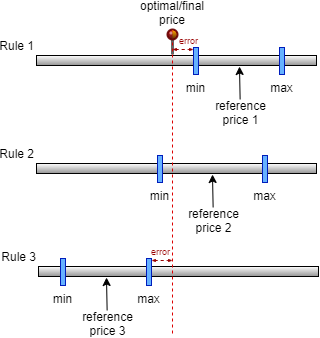

The diagram above was exported from draw.io. Its source (the exported page's mxGraphModel, read from the mxfile embedded in the PNG):
<mxGraphModel dx="794" dy="470" grid="1" gridSize="10" guides="1" tooltips="1" connect="1" arrows="1" fold="1" page="1" pageScale="1" pageWidth="827" pageHeight="1169" math="0" shadow="0">
  <root>
    <mxCell id="0" />
    <mxCell id="1" parent="0" />
    <mxCell id="HkVeLpZv-a56qDXQux7I-1" value="Rule 1" style="rounded=0;comic=0;sketch=0;labelBorderColor=none;gradientColor=#949494;gradientDirection=south;labelPosition=left;verticalLabelPosition=top;align=right;verticalAlign=bottom;" vertex="1" parent="1">
      <mxGeometry x="370" y="76" width="280" height="10" as="geometry" />
    </mxCell>
    <mxCell id="HkVeLpZv-a56qDXQux7I-2" value="min" style="rounded=0;whiteSpace=wrap;html=1;labelBorderColor=none;comic=0;sketch=0;strokeColor=#001DBC;fontSize=12;gradientDirection=south;fillColor=#66B2FF;fontColor=#000000;labelPosition=center;verticalLabelPosition=bottom;align=center;verticalAlign=top;" vertex="1" parent="1">
      <mxGeometry x="527" y="68" width="5" height="27" as="geometry" />
    </mxCell>
    <mxCell id="HkVeLpZv-a56qDXQux7I-3" value="max" style="rounded=0;whiteSpace=wrap;html=1;labelBorderColor=none;comic=0;sketch=0;strokeColor=#001DBC;fontSize=12;gradientDirection=south;fillColor=#66B2FF;fontColor=#000000;labelPosition=center;verticalLabelPosition=bottom;align=center;verticalAlign=top;" vertex="1" parent="1">
      <mxGeometry x="613" y="68" width="5" height="27" as="geometry" />
    </mxCell>
    <mxCell id="HkVeLpZv-a56qDXQux7I-4" value="reference&#10;price 1" style="endArrow=classic;fontSize=12;exitX=0.514;exitY=-0.182;exitDx=0;exitDy=0;exitPerimeter=0;labelPosition=center;verticalLabelPosition=bottom;align=center;verticalAlign=top;" edge="1" parent="1">
      <mxGeometry x="-0.551" y="-1" width="50" height="50" relative="1" as="geometry">
        <mxPoint x="573.6440000000002" y="120.53999999999996" as="sourcePoint" />
        <mxPoint x="573" y="87" as="targetPoint" />
        <mxPoint as="offset" />
      </mxGeometry>
    </mxCell>
    <mxCell id="HkVeLpZv-a56qDXQux7I-5" value="Rule 2" style="rounded=0;comic=0;sketch=0;labelBorderColor=none;gradientColor=#949494;gradientDirection=south;labelPosition=left;verticalLabelPosition=top;align=right;verticalAlign=bottom;" vertex="1" parent="1">
      <mxGeometry x="370" y="184" width="280" height="10" as="geometry" />
    </mxCell>
    <mxCell id="HkVeLpZv-a56qDXQux7I-6" value="min" style="rounded=0;whiteSpace=wrap;html=1;labelBorderColor=none;comic=0;sketch=0;strokeColor=#001DBC;fontSize=12;gradientDirection=south;fillColor=#66B2FF;fontColor=#000000;labelPosition=center;verticalLabelPosition=bottom;align=center;verticalAlign=top;" vertex="1" parent="1">
      <mxGeometry x="491" y="176" width="5" height="27" as="geometry" />
    </mxCell>
    <mxCell id="HkVeLpZv-a56qDXQux7I-7" value="max" style="rounded=0;whiteSpace=wrap;html=1;labelBorderColor=none;comic=0;sketch=0;strokeColor=#001DBC;fontSize=12;gradientDirection=south;fillColor=#66B2FF;fontColor=#000000;labelPosition=center;verticalLabelPosition=bottom;align=center;verticalAlign=top;" vertex="1" parent="1">
      <mxGeometry x="596" y="176" width="5" height="27" as="geometry" />
    </mxCell>
    <mxCell id="HkVeLpZv-a56qDXQux7I-8" value="reference&#10;price 2" style="endArrow=classic;fontSize=12;exitX=0.514;exitY=-0.182;exitDx=0;exitDy=0;exitPerimeter=0;labelPosition=center;verticalLabelPosition=bottom;align=center;verticalAlign=top;" edge="1" parent="1">
      <mxGeometry x="-0.551" y="-1" width="50" height="50" relative="1" as="geometry">
        <mxPoint x="546.644" y="228.53999999999996" as="sourcePoint" />
        <mxPoint x="546" y="195" as="targetPoint" />
        <mxPoint as="offset" />
      </mxGeometry>
    </mxCell>
    <mxCell id="HkVeLpZv-a56qDXQux7I-9" value="Rule 3" style="rounded=0;comic=0;sketch=0;labelBorderColor=none;gradientColor=#949494;gradientDirection=south;labelPosition=left;verticalLabelPosition=top;align=right;verticalAlign=bottom;" vertex="1" parent="1">
      <mxGeometry x="372" y="287" width="280" height="10" as="geometry" />
    </mxCell>
    <mxCell id="HkVeLpZv-a56qDXQux7I-10" value="min" style="rounded=0;whiteSpace=wrap;html=1;labelBorderColor=none;comic=0;sketch=0;strokeColor=#001DBC;fontSize=12;gradientDirection=south;fillColor=#66B2FF;fontColor=#000000;labelPosition=center;verticalLabelPosition=bottom;align=center;verticalAlign=top;" vertex="1" parent="1">
      <mxGeometry x="394" y="279" width="5" height="27" as="geometry" />
    </mxCell>
    <mxCell id="HkVeLpZv-a56qDXQux7I-11" value="max" style="rounded=0;whiteSpace=wrap;html=1;labelBorderColor=none;comic=0;sketch=0;strokeColor=#001DBC;fontSize=12;gradientDirection=south;fillColor=#66B2FF;fontColor=#000000;labelPosition=center;verticalLabelPosition=bottom;align=center;verticalAlign=top;" vertex="1" parent="1">
      <mxGeometry x="480" y="279" width="5" height="27" as="geometry" />
    </mxCell>
    <mxCell id="HkVeLpZv-a56qDXQux7I-12" value="reference&#10;price 3" style="endArrow=classic;fontSize=12;exitX=0.514;exitY=-0.182;exitDx=0;exitDy=0;exitPerimeter=0;labelPosition=center;verticalLabelPosition=bottom;align=center;verticalAlign=top;" edge="1" parent="1">
      <mxGeometry x="-0.551" y="-1" width="50" height="50" relative="1" as="geometry">
        <mxPoint x="440.644" y="331.53999999999996" as="sourcePoint" />
        <mxPoint x="440" y="298" as="targetPoint" />
        <mxPoint as="offset" />
      </mxGeometry>
    </mxCell>
    <mxCell id="HkVeLpZv-a56qDXQux7I-13" value="optimal/final&#10;price" style="group;labelPosition=center;verticalLabelPosition=top;align=center;verticalAlign=bottom;" vertex="1" connectable="0" parent="1">
      <mxGeometry x="501" y="50" width="10" height="25" as="geometry" />
    </mxCell>
    <mxCell id="HkVeLpZv-a56qDXQux7I-14" value="" style="verticalLabelPosition=top;shadow=0;dashed=0;align=center;html=1;verticalAlign=bottom;strokeWidth=1;shape=mxgraph.mockup.misc.pin;fillColor2=#dd0000;fillColor3=#440000;strokeColor=#660000;fillColor=#0000FF;fillStyle=auto;" vertex="1" parent="HkVeLpZv-a56qDXQux7I-13">
      <mxGeometry width="10" height="25" as="geometry" />
    </mxCell>
    <mxCell id="HkVeLpZv-a56qDXQux7I-15" value="" style="verticalLabelPosition=bottom;verticalAlign=top;html=1;shape=mxgraph.basic.half_circle;fillStyle=auto;strokeColor=none;fillColor=#FFA500;direction=north;gradientColor=#663300;gradientDirection=west;" vertex="1" parent="HkVeLpZv-a56qDXQux7I-13">
      <mxGeometry x="5" y="1" width="4" height="8" as="geometry" />
    </mxCell>
    <mxCell id="HkVeLpZv-a56qDXQux7I-16" value="" style="endArrow=none;dashed=1;html=1;rounded=0;strokeColor=#DD0000;fontColor=#BDBDBD;" edge="1" parent="1">
      <mxGeometry width="50" height="50" relative="1" as="geometry">
        <mxPoint x="506" y="354" as="sourcePoint" />
        <mxPoint x="506" y="60" as="targetPoint" />
      </mxGeometry>
    </mxCell>
    <mxCell id="HkVeLpZv-a56qDXQux7I-17" value="" style="endArrow=classicThin;startArrow=classicThin;html=1;rounded=0;curved=1;startFill=1;endFill=1;startSize=2;endSize=2;dashed=1;strokeColor=#990000;" edge="1" parent="1">
      <mxGeometry width="50" height="50" relative="1" as="geometry">
        <mxPoint x="506" y="70" as="sourcePoint" />
        <mxPoint x="527" y="70" as="targetPoint" />
      </mxGeometry>
    </mxCell>
    <mxCell id="HkVeLpZv-a56qDXQux7I-18" value="error" style="edgeLabel;html=1;align=center;verticalAlign=middle;resizable=0;points=[];fontSize=9;fontColor=#990000;" vertex="1" connectable="0" parent="HkVeLpZv-a56qDXQux7I-17">
      <mxGeometry x="-0.0556" y="3" relative="1" as="geometry">
        <mxPoint x="5" y="-6" as="offset" />
      </mxGeometry>
    </mxCell>
    <mxCell id="HkVeLpZv-a56qDXQux7I-19" value="" style="endArrow=classicThin;startArrow=classicThin;html=1;rounded=0;curved=1;startFill=1;endFill=1;startSize=2;endSize=2;dashed=1;strokeColor=#990000;" edge="1" parent="1">
      <mxGeometry width="50" height="50" relative="1" as="geometry">
        <mxPoint x="485" y="281" as="sourcePoint" />
        <mxPoint x="506" y="281" as="targetPoint" />
      </mxGeometry>
    </mxCell>
    <mxCell id="HkVeLpZv-a56qDXQux7I-20" value="error" style="edgeLabel;html=1;align=center;verticalAlign=middle;resizable=0;points=[];fontSize=9;fontColor=#990000;" vertex="1" connectable="0" parent="HkVeLpZv-a56qDXQux7I-19">
      <mxGeometry x="-0.0556" y="3" relative="1" as="geometry">
        <mxPoint x="-2" y="-6" as="offset" />
      </mxGeometry>
    </mxCell>
  </root>
</mxGraphModel>